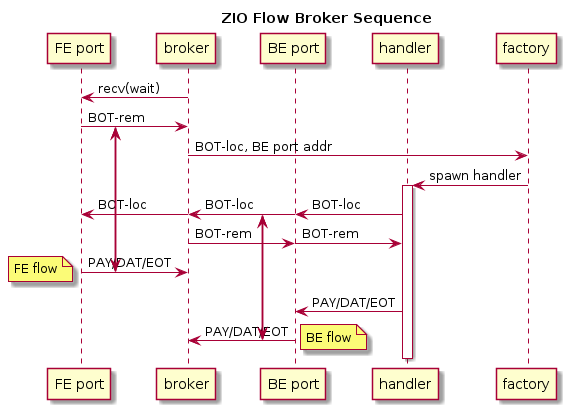

The diagram above was rendered by PlantUML. Its source (embedded in the PNG):
@startuml
!pragma teoz true

title ZIO Flow Broker Sequence
participant "FE port" as feport
participant "broker" as broker
participant "BE port" as beport
participant "handler" as app
participant "factory" as factory

broker -> feport : recv(wait)

{festart} feport -> broker : BOT-rem
broker -> factory : BOT-loc, BE port addr
factory -> app : spawn handler
activate app
        {bestart} app -> beport : BOT-loc
        & beport -> broker : BOT-loc
        & broker -> feport : BOT-loc

        broker -> beport : BOT-rem
        & beport -> app  : BOT-rem
        
        {feend} feport -> broker : PAY/DAT/EOT
        note left
                FE flow
        end note

        app -> beport : PAY/DAT/EOT
        {beend} beport -> broker : PAY/DAT/EOT
        note right
                BE flow
        end note

deactivate app

{bestart} <-> {beend}

{festart} <-> {feend}

@enduml